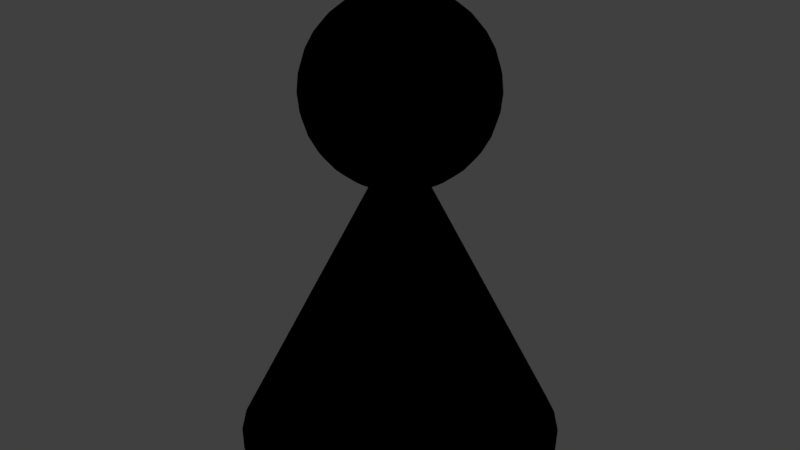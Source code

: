 # Source: character.blend  (saved by Blender 2.77.0; exported with 4.5.12 LTS)
import bpy
from mathutils import Matrix  # noqa: F401  (used for matrix-valued properties, if any)

bpy.ops.wm.read_factory_settings(use_empty=True)
scene = bpy.context.scene
scene.name = 'Scene'

# ---- collections
col_collection_1 = bpy.data.collections.new('Collection 1'); scene.collection.children.link(col_collection_1)

# ---- materials (node trees are filled in below, after node groups)
mat_bodymaterial = bpy.data.materials.new('BodyMaterial')
mat_bodymaterial.alpha_threshold = 0.0
mat_bodymaterial.use_transparent_shadow = False
mat_bodymaterial.diffuse_color = (0.0, 0.0, 0.0, 1.0)
mat_bodymaterial.roughness = 0.5
mat_bodymaterial.specular_intensity = 0.0

# ---- material node trees

# ---- world
world_world = bpy.data.worlds.new('World'); scene.world = world_world
world_world.color = (0.05088, 0.05088, 0.05088)
world_world.use_sun_shadow = False
world_world.sun_shadow_jitter_overblur = 0.0
world_world.cycles.sampling_method = 'MANUAL'

# ---- meshes
me_cone = bpy.data.meshes.new('Cone')
me_cone.from_pydata([(-0.1102, 0.0, 1.788), (-0.2161, 0.0, 1.756), (-0.3137, 0.0, 1.704), (-0.3993, 0.0, 1.634), (-0.4695, 0.0, 1.548), (-0.5217, 0.0, 1.45), (-0.5538, 0.0, 1.344), (-0.5647, 0.0, 1.234), (-0.5538, 0.0, 1.124), (-0.5217, 0.0, 1.018), (-0.4695, 0.0, 0.9205), (-0.3993, 0.0, 0.835), (-0.3137, 0.0, 0.7647), (-0.2161, 0.0, 0.7126), (-0.1102, 0.0, 0.6804), (-0.108, 0.02149, 1.788), (-0.2119, 0.04216, 1.756), (-0.3077, 0.0612, 1.704), (-0.3916, 0.0779, 1.634), (-0.4605, 0.0916, 1.548), (-0.5117, 0.1018, 1.45), (-0.5432, 0.108, 1.344), (-0.5538, 0.1102, 1.234), (-0.5432, 0.108, 1.124), (-0.5117, 0.1018, 1.018), (-0.4605, 0.0916, 0.9205), (-0.3916, 0.0779, 0.835), (-0.3077, 0.0612, 0.7647), (-0.2119, 0.04216, 0.7126), (-0.108, 0.02149, 0.6804), (-0.1018, 0.04216, 1.788), (-0.1996, 0.0827, 1.756), (-0.2898, 0.1201, 1.704), (-0.3689, 0.1528, 1.634), (-0.4338, 0.1797, 1.548), (-0.482, 0.1996, 1.45), (-0.5117, 0.2119, 1.344), (-0.5217, 0.2161, 1.234), (-0.5117, 0.2119, 1.124), (-0.482, 0.1996, 1.018), (-0.4338, 0.1797, 0.9205), (-0.3689, 0.1528, 0.835), (-0.2898, 0.1201, 0.7647), (-0.1996, 0.0827, 0.7126), (-0.1018, 0.04216, 0.6804), (-0.0916, 0.0612, 1.788), (-0.1797, 0.1201, 1.756), (-0.2609, 0.1743, 1.704), (-0.332, 0.2218, 1.634), (-0.3904, 0.2609, 1.548), (-0.4338, 0.2898, 1.45), (-0.4605, 0.3077, 1.344), (-0.4695, 0.3137, 1.234), (-0.4605, 0.3077, 1.124), (-0.4338, 0.2898, 1.018), (-0.3904, 0.2609, 0.9205), (-0.332, 0.2218, 0.835), (-0.2609, 0.1743, 0.7647), (-0.1797, 0.1201, 0.7126), (-0.0916, 0.0612, 0.6804), (-0.0779, 0.0779, 1.788), (-0.1528, 0.1528, 1.756), (-0.2218, 0.2218, 1.704), (-0.2823, 0.2823, 1.634), (-0.332, 0.332, 1.548), (-0.3689, 0.3689, 1.45), (-0.3916, 0.3916, 1.344), (-0.3993, 0.3993, 1.234), (-0.3916, 0.3916, 1.124), (-0.3689, 0.3689, 1.018), (-0.332, 0.332, 0.9205), (-0.2823, 0.2823, 0.835), (-0.2218, 0.2218, 0.7647), (-0.1528, 0.1528, 0.7126), (-0.0779, 0.0779, 0.6804), (-0.0612, 0.0916, 1.788), (-0.1201, 0.1797, 1.756), (-0.1743, 0.2609, 1.704), (-0.2218, 0.332, 1.634), (-0.2609, 0.3904, 1.548), (-0.2898, 0.4338, 1.45), (-0.3077, 0.4605, 1.344), (-0.3137, 0.4695, 1.234), (-0.3077, 0.4605, 1.124), (-0.2898, 0.4338, 1.018), (-0.2609, 0.3904, 0.9205), (-0.2218, 0.332, 0.835), (-0.1743, 0.2609, 0.7647), (-0.1201, 0.1797, 0.7126), (-0.0612, 0.0916, 0.6804), (-0.04216, 0.1018, 1.788), (-0.0827, 0.1996, 1.756), (-0.1201, 0.2898, 1.704), (-0.1528, 0.3689, 1.634), (-0.1797, 0.4338, 1.548), (-0.1996, 0.482, 1.45), (-0.2119, 0.5117, 1.344), (-0.2161, 0.5217, 1.234), (-0.2119, 0.5117, 1.124), (-0.1996, 0.482, 1.018), (-0.1797, 0.4338, 0.9205), (-0.1528, 0.3689, 0.835), (-0.1201, 0.2898, 0.7647), (-0.0827, 0.1996, 0.7126), (-0.04216, 0.1018, 0.6804), (-0.02149, 0.108, 1.788), (-0.04216, 0.2119, 1.756), (-0.0612, 0.3077, 1.704), (-0.0779, 0.3916, 1.634), (-0.0916, 0.4605, 1.548), (-0.1018, 0.5117, 1.45), (-0.108, 0.5432, 1.344), (-0.1102, 0.5538, 1.234), (-0.108, 0.5432, 1.124), (-0.1018, 0.5117, 1.018), (-0.0916, 0.4605, 0.9205), (-0.0779, 0.3916, 0.835), (-0.0612, 0.3077, 0.7647), (-0.04216, 0.2119, 0.7126), (-0.02149, 0.108, 0.6804), (1.844e-07, 0.1102, 1.788), (1.802e-07, 0.2161, 1.756), (1.76e-07, 0.3137, 1.704), (1.802e-07, 0.3993, 1.634), (1.887e-07, 0.4695, 1.548), (1.55e-07, 0.5217, 1.45), (2.223e-07, 0.5538, 1.344), (2.139e-07, 0.5647, 1.234), (2.223e-07, 0.5538, 1.124), (1.298e-07, 0.5217, 1.018), (1.887e-07, 0.4695, 0.9205), (1.802e-07, 0.3993, 0.835), (1.929e-07, 0.3137, 0.7647), (1.718e-07, 0.2161, 0.7126), (1.739e-07, 0.1102, 0.6804), (0.02149, 0.108, 1.788), (0.04216, 0.2119, 1.756), (0.0612, 0.3077, 1.704), (0.0779, 0.3916, 1.634), (0.0916, 0.4605, 1.548), (0.1018, 0.5117, 1.45), (0.108, 0.5432, 1.344), (0.1102, 0.5538, 1.234), (0.108, 0.5432, 1.124), (0.1018, 0.5117, 1.018), (0.0916, 0.4605, 0.9205), (0.0779, 0.3916, 0.835), (0.0612, 0.3077, 0.7647), (0.04216, 0.2119, 0.7126), (0.02149, 0.108, 0.6804), (0.04216, 0.1018, 1.788), (0.0827, 0.1996, 1.756), (0.1201, 0.2898, 1.704), (0.1528, 0.3689, 1.634), (0.1797, 0.4338, 1.548), (0.1996, 0.482, 1.45), (0.2119, 0.5117, 1.344), (0.2161, 0.5217, 1.234), (0.2119, 0.5117, 1.124), (0.1996, 0.482, 1.018), (0.1797, 0.4338, 0.9205), (0.1528, 0.3689, 0.835), (0.1201, 0.2898, 0.7647), (0.0827, 0.1996, 0.7126), (0.04216, 0.1018, 0.6804), (0.0612, 0.0916, 1.788), (0.1201, 0.1797, 1.756), (0.1743, 0.2609, 1.704), (0.2218, 0.332, 1.634), (0.2609, 0.3904, 1.548), (0.2898, 0.4338, 1.45), (0.3077, 0.4605, 1.344), (0.3137, 0.4695, 1.234), (0.3077, 0.4605, 1.124), (0.2898, 0.4338, 1.018), (0.2609, 0.3904, 0.9205), (0.2218, 0.332, 0.835), (0.1743, 0.2609, 0.7647), (0.1201, 0.1797, 0.7126), (0.0612, 0.0916, 0.6804), (0.0779, 0.0779, 1.788), (0.1528, 0.1528, 1.756), (0.2218, 0.2218, 1.704), (0.2823, 0.2823, 1.634), (0.332, 0.332, 1.548), (0.3689, 0.3689, 1.45), (0.3916, 0.3916, 1.344), (0.3993, 0.3993, 1.234), (0.3916, 0.3916, 1.124), (0.3689, 0.3689, 1.018), (0.332, 0.332, 0.9205), (0.2823, 0.2823, 0.835), (0.2218, 0.2218, 0.7647), (0.1528, 0.1528, 0.7126), (0.0779, 0.0779, 0.6804), (0.0916, 0.0612, 1.788), (0.1797, 0.1201, 1.756), (0.2609, 0.1743, 1.704), (0.332, 0.2218, 1.634), (0.3904, 0.2609, 1.548), (0.4338, 0.2898, 1.45), (0.4605, 0.3077, 1.344), (0.4695, 0.3137, 1.234), (0.4605, 0.3077, 1.124), (0.4338, 0.2898, 1.018), (0.3904, 0.2609, 0.9205), (0.332, 0.2218, 0.835), (0.2609, 0.1743, 0.7647), (0.1797, 0.1201, 0.7126), (0.0916, 0.0612, 0.6804), (0.1018, 0.04216, 1.788), (0.1996, 0.0827, 1.756), (0.2898, 0.1201, 1.704), (0.3689, 0.1528, 1.634), (0.4338, 0.1797, 1.548), (0.482, 0.1996, 1.45), (0.5117, 0.2119, 1.344), (0.5217, 0.2161, 1.234), (0.5117, 0.2119, 1.124), (0.482, 0.1996, 1.018), (0.4338, 0.1797, 0.9205), (0.3689, 0.1528, 0.835), (0.2898, 0.1201, 0.7647), (0.1996, 0.0827, 0.7126), (0.1018, 0.04216, 0.6804), (0.108, 0.02149, 1.788), (0.2119, 0.04216, 1.756), (0.3077, 0.0612, 1.704), (0.3916, 0.0779, 1.634), (0.4605, 0.0916, 1.548), (0.5117, 0.1018, 1.45), (0.5432, 0.108, 1.344), (0.5538, 0.1102, 1.234), (0.5432, 0.108, 1.124), (0.5117, 0.1018, 1.018), (0.4605, 0.0916, 0.9205), (0.3916, 0.0779, 0.835), (0.3077, 0.0612, 0.7647), (0.2119, 0.04216, 0.7126), (0.108, 0.02149, 0.6804), (0.1102, -4.073e-09, 1.788), (0.2161, 2.327e-08, 1.756), (0.3137, 1.486e-08, 1.704), (0.3993, -1.459e-08, 1.634), (0.4695, -4.825e-08, 1.548), (0.5217, 3.59e-08, 1.45), (0.5538, -4.825e-08, 1.344), (0.5647, -5.666e-08, 1.234), (0.5538, -4.825e-08, 1.124), (0.5217, 3.59e-08, 1.018), (0.4695, -4.825e-08, 0.9205), (0.3993, -1.459e-08, 0.835), (0.3137, -6.176e-09, 0.7647), (0.2161, 2.238e-09, 0.7126), (0.1102, 2.238e-09, 0.6804), (1.84e-07, 0.0, 0.6696), (0.108, -0.02149, 1.788), (0.2119, -0.04216, 1.756), (0.3077, -0.0612, 1.704), (0.3916, -0.0779, 1.634), (0.4605, -0.0916, 1.548), (0.5117, -0.1018, 1.45), (0.5432, -0.108, 1.344), (0.5538, -0.1102, 1.234), (0.5432, -0.108, 1.124), (0.5117, -0.1018, 1.018), (0.4605, -0.0916, 0.9205), (0.3916, -0.0779, 0.835), (0.3077, -0.0612, 0.7647), (0.2119, -0.04216, 0.7126), (0.108, -0.02149, 0.6804), (0.1018, -0.04216, 1.788), (0.1996, -0.0827, 1.756), (0.2898, -0.1201, 1.704), (0.3689, -0.1528, 1.634), (0.4338, -0.1797, 1.548), (0.482, -0.1996, 1.45), (0.5117, -0.2119, 1.344), (0.5217, -0.2161, 1.234), (0.5117, -0.2119, 1.124), (0.482, -0.1996, 1.018), (0.4338, -0.1797, 0.9205), (0.3689, -0.1528, 0.835), (0.2898, -0.1201, 0.7647), (0.1996, -0.0827, 0.7126), (0.1018, -0.04216, 0.6804), (0.0916, -0.0612, 1.788), (0.1797, -0.1201, 1.756), (0.2609, -0.1743, 1.704), (0.332, -0.2218, 1.634), (0.3904, -0.2609, 1.548), (0.4338, -0.2898, 1.45), (0.4605, -0.3077, 1.344), (0.4695, -0.3137, 1.234), (0.4605, -0.3077, 1.124), (0.4338, -0.2898, 1.018), (0.3904, -0.2609, 0.9205), (0.332, -0.2218, 0.835), (0.2609, -0.1743, 0.7647), (0.1797, -0.1201, 0.7126), (0.0916, -0.0612, 0.6804), (0.0779, -0.0779, 1.788), (0.1528, -0.1528, 1.756), (0.2218, -0.2218, 1.704), (0.2823, -0.2823, 1.634), (0.332, -0.332, 1.548), (0.3689, -0.3689, 1.45), (0.3916, -0.3916, 1.344), (0.3993, -0.3993, 1.234), (0.3916, -0.3916, 1.124), (0.3689, -0.3689, 1.018), (0.332, -0.332, 0.9205), (0.2823, -0.2823, 0.835), (0.2218, -0.2218, 0.7647), (0.1528, -0.1528, 0.7126), (0.0779, -0.0779, 0.6804), (0.0612, -0.0916, 1.788), (0.1201, -0.1797, 1.756), (0.1743, -0.2609, 1.704), (0.2218, -0.332, 1.634), (0.2609, -0.3904, 1.548), (0.2898, -0.4338, 1.45), (0.3077, -0.4605, 1.344), (0.3137, -0.4695, 1.234), (0.3077, -0.4605, 1.124), (0.2898, -0.4338, 1.018), (0.2609, -0.3904, 0.9205), (0.2218, -0.332, 0.835), (0.1743, -0.2609, 0.7647), (0.1201, -0.1797, 0.7126), (0.0612, -0.0916, 0.6804), (0.04216, -0.1018, 1.788), (0.0827, -0.1996, 1.756), (0.1201, -0.2898, 1.704), (0.1528, -0.3689, 1.634), (0.1797, -0.4338, 1.548), (0.1996, -0.482, 1.45), (0.2119, -0.5117, 1.344), (0.2161, -0.5217, 1.234), (0.2119, -0.5117, 1.124), (0.1996, -0.482, 1.018), (0.1797, -0.4338, 0.9205), (0.1528, -0.3689, 0.835), (0.1201, -0.2898, 0.7647), (0.0827, -0.1996, 0.7126), (0.04216, -0.1018, 0.6804), (0.02149, -0.108, 1.788), (0.04216, -0.2119, 1.756), (0.0612, -0.3077, 1.704), (0.0779, -0.3916, 1.634), (0.0916, -0.4605, 1.548), (0.1018, -0.5117, 1.45), (0.108, -0.5432, 1.344), (0.1102, -0.5538, 1.234), (0.108, -0.5432, 1.124), (0.1018, -0.5117, 1.018), (0.0916, -0.4605, 0.9205), (0.0779, -0.3916, 0.835), (0.0612, -0.3077, 0.7647), (0.04216, -0.2119, 0.7126), (0.02149, -0.108, 0.6804), (1.76e-07, -0.1102, 1.788), (1.592e-07, -0.2161, 1.756), (1.592e-07, -0.3137, 1.704), (1.045e-07, -0.3993, 1.634), (7.927e-08, -0.4695, 1.548), (1.802e-07, -0.5217, 1.45), (5.402e-08, -0.5538, 1.344), (7.927e-08, -0.5647, 1.234), (5.402e-08, -0.5538, 1.124), (1.802e-07, -0.5217, 1.018), (7.927e-08, -0.4695, 0.9205), (1.045e-07, -0.3993, 0.835), (1.466e-07, -0.3137, 0.7647), (1.424e-07, -0.2161, 0.7126), (1.781e-07, -0.1102, 0.6804), (-0.02149, -0.108, 1.788), (-0.04216, -0.2119, 1.756), (-0.0612, -0.3077, 1.704), (-0.0779, -0.3916, 1.634), (-0.0916, -0.4605, 1.548), (-0.1018, -0.5117, 1.45), (-0.108, -0.5432, 1.344), (-0.1102, -0.5538, 1.234), (-0.108, -0.5432, 1.124), (-0.1018, -0.5117, 1.018), (-0.0916, -0.4605, 0.9205), (-0.0779, -0.3916, 0.835), (-0.0612, -0.3077, 0.7647), (-0.04216, -0.2119, 0.7126), (-0.02149, -0.108, 0.6804), (-0.04216, -0.1018, 1.788), (-0.0827, -0.1996, 1.756), (-0.1201, -0.2898, 1.704), (-0.1528, -0.3689, 1.634), (-0.1797, -0.4338, 1.548), (-0.1996, -0.482, 1.45), (-0.2119, -0.5117, 1.344), (-0.2161, -0.5217, 1.234), (-0.2119, -0.5117, 1.124), (-0.1996, -0.482, 1.018), (-0.1797, -0.4338, 0.9205), (-0.1528, -0.3689, 0.835), (-0.1201, -0.2898, 0.7647), (-0.0827, -0.1996, 0.7126), (-0.04216, -0.1018, 0.6804), (-0.0612, -0.0916, 1.788), (-0.1201, -0.1797, 1.756), (-0.1743, -0.2609, 1.704), (-0.2218, -0.332, 1.634), (-0.2609, -0.3904, 1.548), (-0.2898, -0.4338, 1.45), (-0.3077, -0.4605, 1.344), (-0.3137, -0.4695, 1.234), (-0.3077, -0.4605, 1.124), (-0.2898, -0.4338, 1.018), (-0.2609, -0.3904, 0.9205), (-0.2218, -0.332, 0.835), (-0.1743, -0.2609, 0.7647), (-0.1201, -0.1797, 0.7126), (-0.0612, -0.0916, 0.6804), (-0.0779, -0.0779, 1.788), (-0.1528, -0.1528, 1.756), (-0.2218, -0.2218, 1.704), (-0.2823, -0.2823, 1.634), (-0.332, -0.332, 1.548), (-0.3689, -0.3689, 1.45), (-0.3916, -0.3916, 1.344), (-0.3993, -0.3993, 1.234), (-0.3916, -0.3916, 1.124), (-0.3689, -0.3689, 1.018), (-0.332, -0.332, 0.9205), (-0.2823, -0.2823, 0.835), (-0.2218, -0.2218, 0.7647), (-0.1528, -0.1528, 0.7126), (-0.0779, -0.0779, 0.6804), (-0.0916, -0.0612, 1.788), (-0.1797, -0.1201, 1.756), (-0.2609, -0.1743, 1.704), (-0.332, -0.2218, 1.634), (-0.3904, -0.2609, 1.548), (-0.4338, -0.2898, 1.45), (-0.4605, -0.3077, 1.344), (-0.4695, -0.3137, 1.234), (-0.4605, -0.3077, 1.124), (-0.4338, -0.2898, 1.018), (-0.3904, -0.2609, 0.9205), (-0.332, -0.2218, 0.835), (-0.2609, -0.1743, 0.7647), (-0.1797, -0.1201, 0.7126), (-0.0916, -0.0612, 0.6804), (1.401e-08, -7.041e-08, 1.799), (-0.1018, -0.04216, 1.788), (-0.1996, -0.0827, 1.756), (-0.2898, -0.1201, 1.704), (-0.3689, -0.1528, 1.634), (-0.4338, -0.1797, 1.548), (-0.482, -0.1996, 1.45), (-0.5117, -0.2119, 1.344), (-0.5217, -0.2161, 1.234), (-0.5117, -0.2119, 1.124), (-0.482, -0.1996, 1.018), (-0.4338, -0.1797, 0.9205), (-0.3689, -0.1528, 0.835), (-0.2898, -0.1201, 0.7647), (-0.1996, -0.0827, 0.7126), (-0.1018, -0.04216, 0.6804), (-0.108, -0.02149, 1.788), (-0.2119, -0.04216, 1.756), (-0.3077, -0.0612, 1.704), (-0.3916, -0.0779, 1.634), (-0.4605, -0.0916, 1.548), (-0.5117, -0.1018, 1.45), (-0.5432, -0.108, 1.344), (-0.5538, -0.1102, 1.234), (-0.5432, -0.108, 1.124), (-0.5117, -0.1018, 1.018), (-0.4605, -0.0916, 0.9205), (-0.3916, -0.0779, 0.835), (-0.3077, -0.0612, 0.7647), (-0.2119, -0.04216, 0.7126), (-0.108, -0.02149, 0.6804), (0.0, 1.0, -1.0), (0.1951, 0.9808, -1.0), (0.3827, 0.9239, -1.0), (0.5556, 0.8315, -1.0), (0.7071, 0.7071, -1.0), (0.8315, 0.5556, -1.0), (0.9239, 0.3827, -1.0), (0.9808, 0.1951, -1.0), (1.0, 7.55e-08, -1.0), (0.0, 0.0, 1.0), (0.9808, -0.1951, -1.0), (0.9239, -0.3827, -1.0), (0.8315, -0.5556, -1.0), (0.7071, -0.7071, -1.0), (0.5556, -0.8315, -1.0), (0.3827, -0.9239, -1.0), (0.1951, -0.9808, -1.0), (-3.258e-07, -1.0, -1.0), (-0.1951, -0.9808, -1.0), (-0.3827, -0.9239, -1.0), (-0.5556, -0.8315, -1.0), (-0.7071, -0.7071, -1.0), (-0.8315, -0.5556, -1.0), (-0.9239, -0.3827, -1.0), (-0.9808, -0.1951, -1.0), (-1.0, 9.656e-07, -1.0), (-0.9808, 0.1951, -1.0), (-0.9239, 0.3827, -1.0), (-0.8315, 0.5556, -1.0), (-0.7071, 0.7071, -1.0), (-0.5556, 0.8315, -1.0), (-0.3827, 0.9239, -1.0), (-0.1951, 0.9808, -1.0)], [], [(0, 451, 15), (255, 14, 29), (8, 7, 22, 23), (1, 0, 15, 16), (9, 8, 23, 24), (2, 1, 16, 17), (10, 9, 24, 25), (3, 2, 17, 18), (11, 10, 25, 26), (4, 3, 18, 19), (12, 11, 26, 27), (5, 4, 19, 20), (13, 12, 27, 28), (6, 5, 20, 21), (14, 13, 28, 29), (7, 6, 21, 22), (29, 28, 43, 44), (22, 21, 36, 37), (15, 451, 30), (255, 29, 44), (23, 22, 37, 38), (16, 15, 30, 31), (24, 23, 38, 39), (17, 16, 31, 32), (25, 24, 39, 40), (18, 17, 32, 33), (26, 25, 40, 41), (19, 18, 33, 34), (27, 26, 41, 42), (20, 19, 34, 35), (28, 27, 42, 43), (21, 20, 35, 36), (33, 32, 47, 48), (41, 40, 55, 56), (34, 33, 48, 49), (42, 41, 56, 57), (35, 34, 49, 50), (43, 42, 57, 58), (36, 35, 50, 51), (44, 43, 58, 59), (37, 36, 51, 52), (30, 451, 45), (255, 44, 59), (38, 37, 52, 53), (31, 30, 45, 46), (39, 38, 53, 54), (32, 31, 46, 47), (40, 39, 54, 55), (52, 51, 66, 67), (45, 451, 60), (255, 59, 74), (53, 52, 67, 68), (46, 45, 60, 61), (54, 53, 68, 69), (47, 46, 61, 62), (55, 54, 69, 70), (48, 47, 62, 63), (56, 55, 70, 71), (49, 48, 63, 64), (57, 56, 71, 72), (50, 49, 64, 65), (58, 57, 72, 73), (51, 50, 65, 66), (59, 58, 73, 74), (71, 70, 85, 86), (64, 63, 78, 79), (72, 71, 86, 87), (65, 64, 79, 80), (73, 72, 87, 88), (66, 65, 80, 81), (74, 73, 88, 89), (67, 66, 81, 82), (60, 451, 75), (255, 74, 89), (68, 67, 82, 83), (61, 60, 75, 76), (69, 68, 83, 84), (62, 61, 76, 77), (70, 69, 84, 85), (63, 62, 77, 78), (75, 451, 90), (255, 89, 104), (83, 82, 97, 98), (76, 75, 90, 91), (84, 83, 98, 99), (77, 76, 91, 92), (85, 84, 99, 100), (78, 77, 92, 93), (86, 85, 100, 101), (79, 78, 93, 94), (87, 86, 101, 102), (80, 79, 94, 95), (88, 87, 102, 103), (81, 80, 95, 96), (89, 88, 103, 104), (82, 81, 96, 97), (94, 93, 108, 109), (102, 101, 116, 117), (95, 94, 109, 110), (103, 102, 117, 118), (96, 95, 110, 111), (104, 103, 118, 119), (97, 96, 111, 112), (90, 451, 105), (255, 104, 119), (98, 97, 112, 113), (91, 90, 105, 106), (99, 98, 113, 114), (92, 91, 106, 107), (100, 99, 114, 115), (93, 92, 107, 108), (101, 100, 115, 116), (113, 112, 127, 128), (106, 105, 120, 121), (114, 113, 128, 129), (107, 106, 121, 122), (115, 114, 129, 130), (108, 107, 122, 123), (116, 115, 130, 131), (109, 108, 123, 124), (117, 116, 131, 132), (110, 109, 124, 125), (118, 117, 132, 133), (111, 110, 125, 126), (119, 118, 133, 134), (112, 111, 126, 127), (105, 451, 120), (255, 119, 134), (132, 131, 146, 147), (125, 124, 139, 140), (133, 132, 147, 148), (126, 125, 140, 141), (134, 133, 148, 149), (127, 126, 141, 142), (120, 451, 135), (255, 134, 149), (128, 127, 142, 143), (121, 120, 135, 136), (129, 128, 143, 144), (122, 121, 136, 137), (130, 129, 144, 145), (123, 122, 137, 138), (131, 130, 145, 146), (124, 123, 138, 139), (144, 143, 158, 159), (137, 136, 151, 152), (145, 144, 159, 160), (138, 137, 152, 153), (146, 145, 160, 161), (139, 138, 153, 154), (147, 146, 161, 162), (140, 139, 154, 155), (148, 147, 162, 163), (141, 140, 155, 156), (149, 148, 163, 164), (142, 141, 156, 157), (135, 451, 150), (255, 149, 164), (143, 142, 157, 158), (136, 135, 150, 151), (163, 162, 177, 178), (156, 155, 170, 171), (164, 163, 178, 179), (157, 156, 171, 172), (150, 451, 165), (255, 164, 179), (158, 157, 172, 173), (151, 150, 165, 166), (159, 158, 173, 174), (152, 151, 166, 167), (160, 159, 174, 175), (153, 152, 167, 168), (161, 160, 175, 176), (154, 153, 168, 169), (162, 161, 176, 177), (155, 154, 169, 170), (167, 166, 181, 182), (175, 174, 189, 190), (168, 167, 182, 183), (176, 175, 190, 191), (169, 168, 183, 184), (177, 176, 191, 192), (170, 169, 184, 185), (178, 177, 192, 193), (171, 170, 185, 186), (179, 178, 193, 194), (172, 171, 186, 187), (165, 451, 180), (255, 179, 194), (173, 172, 187, 188), (166, 165, 180, 181), (174, 173, 188, 189), (186, 185, 200, 201), (194, 193, 208, 209), (187, 186, 201, 202), (180, 451, 195), (255, 194, 209), (188, 187, 202, 203), (181, 180, 195, 196), (189, 188, 203, 204), (182, 181, 196, 197), (190, 189, 204, 205), (183, 182, 197, 198), (191, 190, 205, 206), (184, 183, 198, 199), (192, 191, 206, 207), (185, 184, 199, 200), (193, 192, 207, 208), (205, 204, 219, 220), (198, 197, 212, 213), (206, 205, 220, 221), (199, 198, 213, 214), (207, 206, 221, 222), (200, 199, 214, 215), (208, 207, 222, 223), (201, 200, 215, 216), (209, 208, 223, 224), (202, 201, 216, 217), (195, 451, 210), (255, 209, 224), (203, 202, 217, 218), (196, 195, 210, 211), (204, 203, 218, 219), (197, 196, 211, 212), (224, 223, 238, 239), (217, 216, 231, 232), (210, 451, 225), (255, 224, 239), (218, 217, 232, 233), (211, 210, 225, 226), (219, 218, 233, 234), (212, 211, 226, 227), (220, 219, 234, 235), (213, 212, 227, 228), (221, 220, 235, 236), (214, 213, 228, 229), (222, 221, 236, 237), (215, 214, 229, 230), (223, 222, 237, 238), (216, 215, 230, 231), (228, 227, 242, 243), (236, 235, 250, 251), (229, 228, 243, 244), (237, 236, 251, 252), (230, 229, 244, 245), (238, 237, 252, 253), (231, 230, 245, 246), (239, 238, 253, 254), (232, 231, 246, 247), (225, 451, 240), (255, 239, 254), (233, 232, 247, 248), (226, 225, 240, 241), (234, 233, 248, 249), (227, 226, 241, 242), (235, 234, 249, 250), (247, 246, 262, 263), (240, 451, 256), (255, 254, 270), (248, 247, 263, 264), (241, 240, 256, 257), (249, 248, 264, 265), (242, 241, 257, 258), (250, 249, 265, 266), (243, 242, 258, 259), (251, 250, 266, 267), (244, 243, 259, 260), (252, 251, 267, 268), (245, 244, 260, 261), (253, 252, 268, 269), (246, 245, 261, 262), (254, 253, 269, 270), (267, 266, 281, 282), (260, 259, 274, 275), (268, 267, 282, 283), (261, 260, 275, 276), (269, 268, 283, 284), (262, 261, 276, 277), (270, 269, 284, 285), (263, 262, 277, 278), (256, 451, 271), (255, 270, 285), (264, 263, 278, 279), (257, 256, 271, 272), (265, 264, 279, 280), (258, 257, 272, 273), (266, 265, 280, 281), (259, 258, 273, 274), (255, 285, 300), (279, 278, 293, 294), (272, 271, 286, 287), (280, 279, 294, 295), (273, 272, 287, 288), (281, 280, 295, 296), (274, 273, 288, 289), (282, 281, 296, 297), (275, 274, 289, 290), (283, 282, 297, 298), (276, 275, 290, 291), (284, 283, 298, 299), (277, 276, 291, 292), (285, 284, 299, 300), (278, 277, 292, 293), (271, 451, 286), (298, 297, 312, 313), (291, 290, 305, 306), (299, 298, 313, 314), (292, 291, 306, 307), (300, 299, 314, 315), (293, 292, 307, 308), (286, 451, 301), (255, 300, 315), (294, 293, 308, 309), (287, 286, 301, 302), (295, 294, 309, 310), (288, 287, 302, 303), (296, 295, 310, 311), (289, 288, 303, 304), (297, 296, 311, 312), (290, 289, 304, 305), (302, 301, 316, 317), (310, 309, 324, 325), (303, 302, 317, 318), (311, 310, 325, 326), (304, 303, 318, 319), (312, 311, 326, 327), (305, 304, 319, 320), (313, 312, 327, 328), (306, 305, 320, 321), (314, 313, 328, 329), (307, 306, 321, 322), (315, 314, 329, 330), (308, 307, 322, 323), (301, 451, 316), (255, 315, 330), (309, 308, 323, 324), (321, 320, 335, 336), (329, 328, 343, 344), (322, 321, 336, 337), (330, 329, 344, 345), (323, 322, 337, 338), (316, 451, 331), (255, 330, 345), (324, 323, 338, 339), (317, 316, 331, 332), (325, 324, 339, 340), (318, 317, 332, 333), (326, 325, 340, 341), (319, 318, 333, 334), (327, 326, 341, 342), (320, 319, 334, 335), (328, 327, 342, 343), (340, 339, 354, 355), (333, 332, 347, 348), (341, 340, 355, 356), (334, 333, 348, 349), (342, 341, 356, 357), (335, 334, 349, 350), (343, 342, 357, 358), (336, 335, 350, 351), (344, 343, 358, 359), (337, 336, 351, 352), (345, 344, 359, 360), (338, 337, 352, 353), (331, 451, 346), (255, 345, 360), (339, 338, 353, 354), (332, 331, 346, 347), (359, 358, 373, 374), (352, 351, 366, 367), (360, 359, 374, 375), (353, 352, 367, 368), (346, 451, 361), (255, 360, 375), (354, 353, 368, 369), (347, 346, 361, 362), (355, 354, 369, 370), (348, 347, 362, 363), (356, 355, 370, 371), (349, 348, 363, 364), (357, 356, 371, 372), (350, 349, 364, 365), (358, 357, 372, 373), (351, 350, 365, 366), (363, 362, 377, 378), (371, 370, 385, 386), (364, 363, 378, 379), (372, 371, 386, 387), (365, 364, 379, 380), (373, 372, 387, 388), (366, 365, 380, 381), (374, 373, 388, 389), (367, 366, 381, 382), (375, 374, 389, 390), (368, 367, 382, 383), (361, 451, 376), (255, 375, 390), (369, 368, 383, 384), (362, 361, 376, 377), (370, 369, 384, 385), (382, 381, 396, 397), (390, 389, 404, 405), (383, 382, 397, 398), (376, 451, 391), (255, 390, 405), (384, 383, 398, 399), (377, 376, 391, 392), (385, 384, 399, 400), (378, 377, 392, 393), (386, 385, 400, 401), (379, 378, 393, 394), (387, 386, 401, 402), (380, 379, 394, 395), (388, 387, 402, 403), (381, 380, 395, 396), (389, 388, 403, 404), (401, 400, 415, 416), (394, 393, 408, 409), (402, 401, 416, 417), (395, 394, 409, 410), (403, 402, 417, 418), (396, 395, 410, 411), (404, 403, 418, 419), (397, 396, 411, 412), (405, 404, 419, 420), (398, 397, 412, 413), (391, 451, 406), (255, 405, 420), (399, 398, 413, 414), (392, 391, 406, 407), (400, 399, 414, 415), (393, 392, 407, 408), (420, 419, 434, 435), (413, 412, 427, 428), (406, 451, 421), (255, 420, 435), (414, 413, 428, 429), (407, 406, 421, 422), (415, 414, 429, 430), (408, 407, 422, 423), (416, 415, 430, 431), (409, 408, 423, 424), (417, 416, 431, 432), (410, 409, 424, 425), (418, 417, 432, 433), (411, 410, 425, 426), (419, 418, 433, 434), (412, 411, 426, 427), (432, 431, 446, 447), (425, 424, 439, 440), (433, 432, 447, 448), (426, 425, 440, 441), (434, 433, 448, 449), (427, 426, 441, 442), (435, 434, 449, 450), (428, 427, 442, 443), (421, 451, 436), (255, 435, 450), (429, 428, 443, 444), (422, 421, 436, 437), (430, 429, 444, 445), (423, 422, 437, 438), (431, 430, 445, 446), (424, 423, 438, 439), (436, 451, 452), (255, 450, 466), (444, 443, 459, 460), (437, 436, 452, 453), (445, 444, 460, 461), (438, 437, 453, 454), (446, 445, 461, 462), (439, 438, 454, 455), (447, 446, 462, 463), (440, 439, 455, 456), (448, 447, 463, 464), (441, 440, 456, 457), (449, 448, 464, 465), (442, 441, 457, 458), (450, 449, 465, 466), (443, 442, 458, 459), (456, 455, 470, 471), (464, 463, 478, 479), (457, 456, 471, 472), (465, 464, 479, 480), (458, 457, 472, 473), (466, 465, 480, 481), (459, 458, 473, 474), (452, 451, 467), (255, 466, 481), (460, 459, 474, 475), (453, 452, 467, 468), (461, 460, 475, 476), (454, 453, 468, 469), (462, 461, 476, 477), (455, 454, 469, 470), (463, 462, 477, 478), (475, 474, 7, 8), (468, 467, 0, 1), (476, 475, 8, 9), (469, 468, 1, 2), (477, 476, 9, 10), (470, 469, 2, 3), (478, 477, 10, 11), (471, 470, 3, 4), (479, 478, 11, 12), (472, 471, 4, 5), (480, 479, 12, 13), (473, 472, 5, 6), (481, 480, 13, 14), (474, 473, 6, 7), (467, 451, 0), (255, 481, 14), (482, 491, 483), (483, 491, 484), (484, 491, 485), (485, 491, 486), (486, 491, 487), (487, 491, 488), (488, 491, 489), (489, 491, 490), (490, 491, 492), (492, 491, 493), (493, 491, 494), (494, 491, 495), (495, 491, 496), (496, 491, 497), (497, 491, 498), (498, 491, 499), (499, 491, 500), (500, 491, 501), (501, 491, 502), (502, 491, 503), (503, 491, 504), (504, 491, 505), (505, 491, 506), (506, 491, 507), (507, 491, 508), (508, 491, 509), (509, 491, 510), (510, 491, 511), (511, 491, 512), (512, 491, 513), (513, 491, 514), (514, 491, 482), (482, 483, 484, 485, 486, 487, 488, 489, 490, 492, 493, 494, 495, 496, 497, 498, 499, 500, 501, 502, 503, 504, 505, 506, 507, 508, 509, 510, 511, 512, 513, 514)])
me_cone.materials.append(mat_bodymaterial)
me_cone.use_remesh_preserve_volume = False
me_cone.use_remesh_preserve_attributes = False
me_cone.use_mirror_vertex_groups = False
me_cone.update()

# ---- objects
ob_cone = bpy.data.objects.new('Cone', me_cone)

# ---- transforms, parenting, visibility, modifiers, constraints
ob_cone.location = (0.0, 0.0, 0.0)
ob_cone.scale = (0.3, 0.3, 0.3)
ob_cone.lineart.crease_threshold = 0.0

# ---- collection membership
col_collection_1.objects.link(ob_cone)

# ---- scene / render settings (as saved in the file)
scene.frame_start = 1; scene.frame_end = 250; scene.frame_set(1)
scene.render.engine = 'BLENDER_EEVEE_NEXT'
scene.render.resolution_percentage = 50
scene.render.dither_intensity = 0.0
scene.cycles.use_denoising = False
scene.cycles.samples = 128
scene.cycles.sampling_pattern = 'TABULATED_SOBOL'
scene.cycles.light_sampling_threshold = 0.0
scene.cycles.use_adaptive_sampling = False
scene.cycles.use_light_tree = False
scene.cycles.blur_glossy = 0.0
scene.cycles.sample_clamp_indirect = 0.0
scene.view_settings.view_transform = 'Standard'
bpy.context.view_layer.update()

# ---- added for rendering (the .blend has no active camera and no usable light): camera, sun
cam_auto = bpy.data.cameras.new('AutoCamera')
cam_auto.lens = 50.0
cam_auto.sensor_width = 36.0
cam_auto.clip_end = 1000.0
ob_auto_camera = bpy.data.objects.new('AutoCamera', cam_auto)
scene.collection.objects.link(ob_auto_camera)
ob_auto_camera.location = (1.1045, -1.3254, 1.00344)
ob_auto_camera.rotation_euler = (1.09748, -7.21219e-08, 0.694738)
scene.camera = ob_auto_camera
light_auto_sun = bpy.data.lights.new('AutoSun', 'SUN')
light_auto_sun.energy = 3.0
light_auto_sun.angle = 0.0523599
ob_auto_sun = bpy.data.objects.new('AutoSun', light_auto_sun)
scene.collection.objects.link(ob_auto_sun)
ob_auto_sun.rotation_euler = (0.872665, 0.174533, 0.523599)
bpy.context.view_layer.update()
